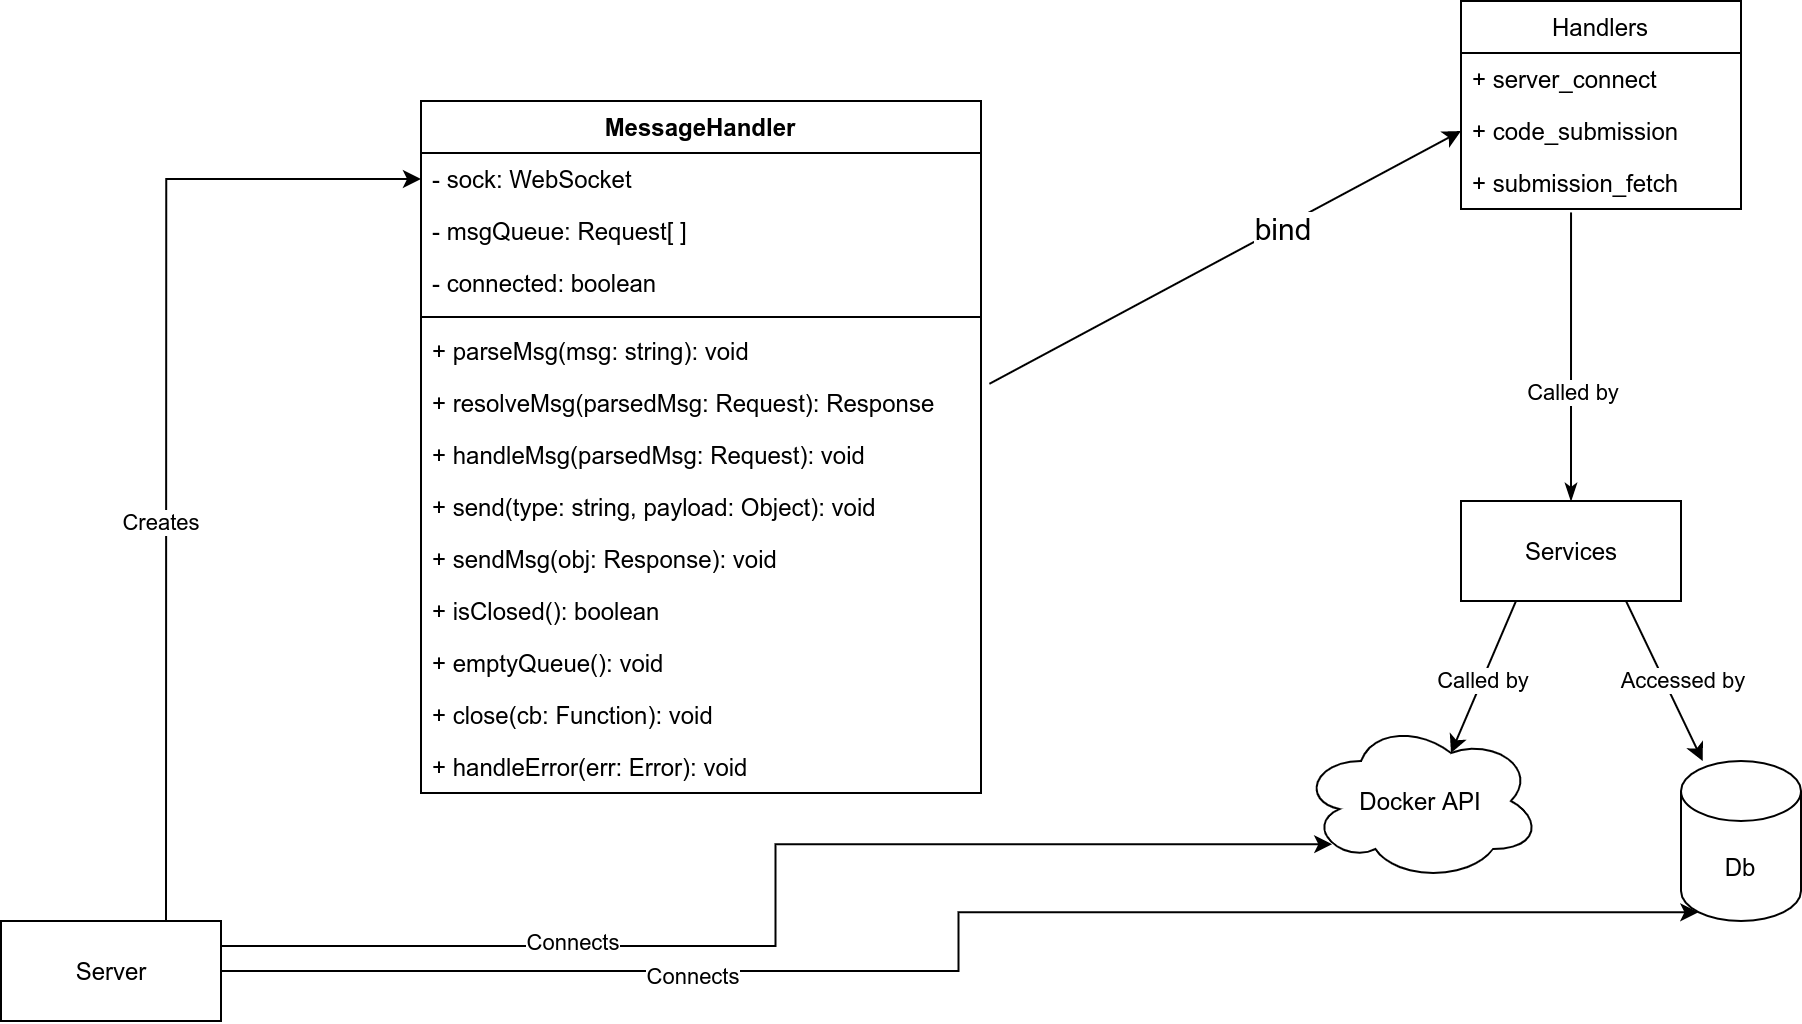

The diagram above was exported from draw.io. Its source (the exported page's mxGraphModel, read from the mxfile embedded in the PNG):
<mxGraphModel dx="2467" dy="1113" grid="1" gridSize="10" guides="1" tooltips="1" connect="1" arrows="1" fold="1" page="1" pageScale="1" pageWidth="850" pageHeight="1100" math="0" shadow="0">
  <root>
    <mxCell id="0" />
    <mxCell id="1" parent="0" />
    <mxCell id="gk4PxR8XUnpe38OZbvJB-12" value="MessageHandler" style="swimlane;fontStyle=1;align=center;verticalAlign=top;childLayout=stackLayout;horizontal=1;startSize=26;horizontalStack=0;resizeParent=1;resizeParentMax=0;resizeLast=0;collapsible=1;marginBottom=0;rounded=0;shadow=0;glass=0;fillColor=#ffffff;gradientColor=none;" vertex="1" parent="1">
      <mxGeometry x="160" y="160" width="280" height="346" as="geometry" />
    </mxCell>
    <mxCell id="gk4PxR8XUnpe38OZbvJB-13" value="- sock: WebSocket&#10;" style="text;strokeColor=none;fillColor=none;align=left;verticalAlign=top;spacingLeft=4;spacingRight=4;overflow=hidden;rotatable=0;points=[[0,0.5],[1,0.5]];portConstraint=eastwest;" vertex="1" parent="gk4PxR8XUnpe38OZbvJB-12">
      <mxGeometry y="26" width="280" height="26" as="geometry" />
    </mxCell>
    <mxCell id="gk4PxR8XUnpe38OZbvJB-16" value="- msgQueue: Request[ ]&#10;" style="text;strokeColor=none;fillColor=none;align=left;verticalAlign=top;spacingLeft=4;spacingRight=4;overflow=hidden;rotatable=0;points=[[0,0.5],[1,0.5]];portConstraint=eastwest;" vertex="1" parent="gk4PxR8XUnpe38OZbvJB-12">
      <mxGeometry y="52" width="280" height="26" as="geometry" />
    </mxCell>
    <mxCell id="gk4PxR8XUnpe38OZbvJB-17" value="- connected: boolean&#10;" style="text;strokeColor=none;fillColor=none;align=left;verticalAlign=top;spacingLeft=4;spacingRight=4;overflow=hidden;rotatable=0;points=[[0,0.5],[1,0.5]];portConstraint=eastwest;" vertex="1" parent="gk4PxR8XUnpe38OZbvJB-12">
      <mxGeometry y="78" width="280" height="26" as="geometry" />
    </mxCell>
    <mxCell id="gk4PxR8XUnpe38OZbvJB-14" value="" style="line;strokeWidth=1;fillColor=none;align=left;verticalAlign=middle;spacingTop=-1;spacingLeft=3;spacingRight=3;rotatable=0;labelPosition=right;points=[];portConstraint=eastwest;" vertex="1" parent="gk4PxR8XUnpe38OZbvJB-12">
      <mxGeometry y="104" width="280" height="8" as="geometry" />
    </mxCell>
    <mxCell id="gk4PxR8XUnpe38OZbvJB-15" value="+ parseMsg(msg: string): void" style="text;strokeColor=none;fillColor=none;align=left;verticalAlign=top;spacingLeft=4;spacingRight=4;overflow=hidden;rotatable=0;points=[[0,0.5],[1,0.5]];portConstraint=eastwest;" vertex="1" parent="gk4PxR8XUnpe38OZbvJB-12">
      <mxGeometry y="112" width="280" height="26" as="geometry" />
    </mxCell>
    <mxCell id="gk4PxR8XUnpe38OZbvJB-18" value="+ resolveMsg(parsedMsg: Request): Response" style="text;strokeColor=none;fillColor=none;align=left;verticalAlign=top;spacingLeft=4;spacingRight=4;overflow=hidden;rotatable=0;points=[[0,0.5],[1,0.5]];portConstraint=eastwest;" vertex="1" parent="gk4PxR8XUnpe38OZbvJB-12">
      <mxGeometry y="138" width="280" height="26" as="geometry" />
    </mxCell>
    <mxCell id="gk4PxR8XUnpe38OZbvJB-19" value="+ handleMsg(parsedMsg: Request): void" style="text;strokeColor=none;fillColor=none;align=left;verticalAlign=top;spacingLeft=4;spacingRight=4;overflow=hidden;rotatable=0;points=[[0,0.5],[1,0.5]];portConstraint=eastwest;" vertex="1" parent="gk4PxR8XUnpe38OZbvJB-12">
      <mxGeometry y="164" width="280" height="26" as="geometry" />
    </mxCell>
    <mxCell id="gk4PxR8XUnpe38OZbvJB-20" value="+ send(type: string, payload: Object): void" style="text;strokeColor=none;fillColor=none;align=left;verticalAlign=top;spacingLeft=4;spacingRight=4;overflow=hidden;rotatable=0;points=[[0,0.5],[1,0.5]];portConstraint=eastwest;" vertex="1" parent="gk4PxR8XUnpe38OZbvJB-12">
      <mxGeometry y="190" width="280" height="26" as="geometry" />
    </mxCell>
    <mxCell id="gk4PxR8XUnpe38OZbvJB-21" value="+ sendMsg(obj: Response): void" style="text;strokeColor=none;fillColor=none;align=left;verticalAlign=top;spacingLeft=4;spacingRight=4;overflow=hidden;rotatable=0;points=[[0,0.5],[1,0.5]];portConstraint=eastwest;" vertex="1" parent="gk4PxR8XUnpe38OZbvJB-12">
      <mxGeometry y="216" width="280" height="26" as="geometry" />
    </mxCell>
    <mxCell id="gk4PxR8XUnpe38OZbvJB-22" value="+ isClosed(): boolean" style="text;strokeColor=none;fillColor=none;align=left;verticalAlign=top;spacingLeft=4;spacingRight=4;overflow=hidden;rotatable=0;points=[[0,0.5],[1,0.5]];portConstraint=eastwest;" vertex="1" parent="gk4PxR8XUnpe38OZbvJB-12">
      <mxGeometry y="242" width="280" height="26" as="geometry" />
    </mxCell>
    <mxCell id="gk4PxR8XUnpe38OZbvJB-23" value="+ emptyQueue(): void" style="text;strokeColor=none;fillColor=none;align=left;verticalAlign=top;spacingLeft=4;spacingRight=4;overflow=hidden;rotatable=0;points=[[0,0.5],[1,0.5]];portConstraint=eastwest;" vertex="1" parent="gk4PxR8XUnpe38OZbvJB-12">
      <mxGeometry y="268" width="280" height="26" as="geometry" />
    </mxCell>
    <mxCell id="gk4PxR8XUnpe38OZbvJB-24" value="+ close(cb: Function): void" style="text;strokeColor=none;fillColor=none;align=left;verticalAlign=top;spacingLeft=4;spacingRight=4;overflow=hidden;rotatable=0;points=[[0,0.5],[1,0.5]];portConstraint=eastwest;" vertex="1" parent="gk4PxR8XUnpe38OZbvJB-12">
      <mxGeometry y="294" width="280" height="26" as="geometry" />
    </mxCell>
    <mxCell id="gk4PxR8XUnpe38OZbvJB-25" value="+ handleError(err: Error): void" style="text;strokeColor=none;fillColor=none;align=left;verticalAlign=top;spacingLeft=4;spacingRight=4;overflow=hidden;rotatable=0;points=[[0,0.5],[1,0.5]];portConstraint=eastwest;" vertex="1" parent="gk4PxR8XUnpe38OZbvJB-12">
      <mxGeometry y="320" width="280" height="26" as="geometry" />
    </mxCell>
    <mxCell id="gk4PxR8XUnpe38OZbvJB-26" value="Handlers" style="swimlane;fontStyle=0;childLayout=stackLayout;horizontal=1;startSize=26;fillColor=none;horizontalStack=0;resizeParent=1;resizeParentMax=0;resizeLast=0;collapsible=1;marginBottom=0;rounded=0;shadow=0;glass=0;" vertex="1" parent="1">
      <mxGeometry x="680" y="110" width="140" height="104" as="geometry" />
    </mxCell>
    <mxCell id="gk4PxR8XUnpe38OZbvJB-27" value="+ server_connect" style="text;strokeColor=none;fillColor=none;align=left;verticalAlign=top;spacingLeft=4;spacingRight=4;overflow=hidden;rotatable=0;points=[[0,0.5],[1,0.5]];portConstraint=eastwest;" vertex="1" parent="gk4PxR8XUnpe38OZbvJB-26">
      <mxGeometry y="26" width="140" height="26" as="geometry" />
    </mxCell>
    <mxCell id="gk4PxR8XUnpe38OZbvJB-28" value="+ code_submission" style="text;strokeColor=none;fillColor=none;align=left;verticalAlign=top;spacingLeft=4;spacingRight=4;overflow=hidden;rotatable=0;points=[[0,0.5],[1,0.5]];portConstraint=eastwest;" vertex="1" parent="gk4PxR8XUnpe38OZbvJB-26">
      <mxGeometry y="52" width="140" height="26" as="geometry" />
    </mxCell>
    <mxCell id="gk4PxR8XUnpe38OZbvJB-29" value="+ submission_fetch" style="text;strokeColor=none;fillColor=none;align=left;verticalAlign=top;spacingLeft=4;spacingRight=4;overflow=hidden;rotatable=0;points=[[0,0.5],[1,0.5]];portConstraint=eastwest;" vertex="1" parent="gk4PxR8XUnpe38OZbvJB-26">
      <mxGeometry y="78" width="140" height="26" as="geometry" />
    </mxCell>
    <mxCell id="gk4PxR8XUnpe38OZbvJB-30" style="rounded=0;orthogonalLoop=1;jettySize=auto;html=1;exitX=0;exitY=0.5;exitDx=0;exitDy=0;entryX=1.015;entryY=0.131;entryDx=0;entryDy=0;entryPerimeter=0;elbow=vertical;startArrow=classic;startFill=1;endArrow=none;endFill=0;" edge="1" parent="1" source="gk4PxR8XUnpe38OZbvJB-28" target="gk4PxR8XUnpe38OZbvJB-18">
      <mxGeometry relative="1" as="geometry" />
    </mxCell>
    <mxCell id="gk4PxR8XUnpe38OZbvJB-32" value="&lt;font style=&quot;font-size: 15px&quot;&gt;bind&lt;/font&gt;" style="edgeLabel;html=1;align=center;verticalAlign=middle;resizable=0;points=[];" vertex="1" connectable="0" parent="gk4PxR8XUnpe38OZbvJB-30">
      <mxGeometry x="-0.2413" relative="1" as="geometry">
        <mxPoint as="offset" />
      </mxGeometry>
    </mxCell>
    <mxCell id="gk4PxR8XUnpe38OZbvJB-34" style="edgeStyle=none;rounded=0;orthogonalLoop=1;jettySize=auto;html=1;exitX=0.5;exitY=0;exitDx=0;exitDy=0;entryX=0.393;entryY=1.066;entryDx=0;entryDy=0;entryPerimeter=0;startArrow=classicThin;startFill=1;endArrow=none;endFill=0;" edge="1" parent="1" source="gk4PxR8XUnpe38OZbvJB-33" target="gk4PxR8XUnpe38OZbvJB-29">
      <mxGeometry relative="1" as="geometry" />
    </mxCell>
    <mxCell id="gk4PxR8XUnpe38OZbvJB-35" value="Called by" style="edgeLabel;html=1;align=center;verticalAlign=middle;resizable=0;points=[];" vertex="1" connectable="0" parent="gk4PxR8XUnpe38OZbvJB-34">
      <mxGeometry x="-0.255" relative="1" as="geometry">
        <mxPoint as="offset" />
      </mxGeometry>
    </mxCell>
    <mxCell id="gk4PxR8XUnpe38OZbvJB-39" style="edgeStyle=none;rounded=0;orthogonalLoop=1;jettySize=auto;html=1;exitX=0.25;exitY=1;exitDx=0;exitDy=0;entryX=0.625;entryY=0.2;entryDx=0;entryDy=0;entryPerimeter=0;startArrow=none;startFill=0;endArrow=classic;endFill=1;" edge="1" parent="1" source="gk4PxR8XUnpe38OZbvJB-33" target="gk4PxR8XUnpe38OZbvJB-37">
      <mxGeometry relative="1" as="geometry" />
    </mxCell>
    <mxCell id="gk4PxR8XUnpe38OZbvJB-43" value="Called by" style="edgeLabel;html=1;align=center;verticalAlign=middle;resizable=0;points=[];" vertex="1" connectable="0" parent="gk4PxR8XUnpe38OZbvJB-39">
      <mxGeometry x="0.3139" y="-3" relative="1" as="geometry">
        <mxPoint x="7" y="-9" as="offset" />
      </mxGeometry>
    </mxCell>
    <mxCell id="gk4PxR8XUnpe38OZbvJB-41" style="edgeStyle=none;rounded=0;orthogonalLoop=1;jettySize=auto;html=1;exitX=0.75;exitY=1;exitDx=0;exitDy=0;startArrow=none;startFill=0;endArrow=classic;endFill=1;" edge="1" parent="1" source="gk4PxR8XUnpe38OZbvJB-33" target="gk4PxR8XUnpe38OZbvJB-38">
      <mxGeometry relative="1" as="geometry" />
    </mxCell>
    <mxCell id="gk4PxR8XUnpe38OZbvJB-42" value="Accessed by" style="edgeLabel;html=1;align=center;verticalAlign=middle;resizable=0;points=[];" vertex="1" connectable="0" parent="gk4PxR8XUnpe38OZbvJB-41">
      <mxGeometry x="0.2865" y="1" relative="1" as="geometry">
        <mxPoint x="2" y="-12" as="offset" />
      </mxGeometry>
    </mxCell>
    <mxCell id="gk4PxR8XUnpe38OZbvJB-33" value="Services" style="html=1;rounded=0;shadow=0;glass=0;fillColor=#ffffff;gradientColor=none;" vertex="1" parent="1">
      <mxGeometry x="680" y="360" width="110" height="50" as="geometry" />
    </mxCell>
    <mxCell id="gk4PxR8XUnpe38OZbvJB-37" value="Docker API" style="ellipse;shape=cloud;whiteSpace=wrap;html=1;rounded=0;shadow=0;glass=0;fillColor=#ffffff;gradientColor=none;" vertex="1" parent="1">
      <mxGeometry x="600" y="470" width="120" height="80" as="geometry" />
    </mxCell>
    <mxCell id="gk4PxR8XUnpe38OZbvJB-38" value="Db" style="shape=cylinder3;whiteSpace=wrap;html=1;boundedLbl=1;backgroundOutline=1;size=15;rounded=0;shadow=0;glass=0;fillColor=#ffffff;gradientColor=none;" vertex="1" parent="1">
      <mxGeometry x="790" y="490" width="60" height="80" as="geometry" />
    </mxCell>
    <mxCell id="gk4PxR8XUnpe38OZbvJB-46" style="edgeStyle=orthogonalEdgeStyle;rounded=0;orthogonalLoop=1;jettySize=auto;html=1;exitX=0.75;exitY=0;exitDx=0;exitDy=0;entryX=0;entryY=0.5;entryDx=0;entryDy=0;startArrow=none;startFill=0;endArrow=classic;endFill=1;" edge="1" parent="1" source="gk4PxR8XUnpe38OZbvJB-45" target="gk4PxR8XUnpe38OZbvJB-13">
      <mxGeometry relative="1" as="geometry" />
    </mxCell>
    <mxCell id="gk4PxR8XUnpe38OZbvJB-49" value="Creates" style="edgeLabel;html=1;align=center;verticalAlign=middle;resizable=0;points=[];" vertex="1" connectable="0" parent="gk4PxR8XUnpe38OZbvJB-46">
      <mxGeometry x="-0.1854" y="4" relative="1" as="geometry">
        <mxPoint x="1" y="3" as="offset" />
      </mxGeometry>
    </mxCell>
    <mxCell id="gk4PxR8XUnpe38OZbvJB-47" style="edgeStyle=elbowEdgeStyle;rounded=0;orthogonalLoop=1;jettySize=auto;html=1;exitX=1;exitY=0.25;exitDx=0;exitDy=0;entryX=0.13;entryY=0.77;entryDx=0;entryDy=0;entryPerimeter=0;startArrow=none;startFill=0;endArrow=classic;endFill=1;" edge="1" parent="1" source="gk4PxR8XUnpe38OZbvJB-45" target="gk4PxR8XUnpe38OZbvJB-37">
      <mxGeometry relative="1" as="geometry" />
    </mxCell>
    <mxCell id="gk4PxR8XUnpe38OZbvJB-50" value="Connects" style="edgeLabel;html=1;align=center;verticalAlign=middle;resizable=0;points=[];" vertex="1" connectable="0" parent="gk4PxR8XUnpe38OZbvJB-47">
      <mxGeometry x="-0.42" y="2" relative="1" as="geometry">
        <mxPoint as="offset" />
      </mxGeometry>
    </mxCell>
    <mxCell id="gk4PxR8XUnpe38OZbvJB-48" style="edgeStyle=elbowEdgeStyle;rounded=0;orthogonalLoop=1;jettySize=auto;html=1;exitX=1;exitY=0.5;exitDx=0;exitDy=0;entryX=0.145;entryY=1;entryDx=0;entryDy=-4.35;entryPerimeter=0;startArrow=none;startFill=0;endArrow=classic;endFill=1;" edge="1" parent="1" source="gk4PxR8XUnpe38OZbvJB-45" target="gk4PxR8XUnpe38OZbvJB-38">
      <mxGeometry relative="1" as="geometry" />
    </mxCell>
    <mxCell id="gk4PxR8XUnpe38OZbvJB-51" value="Connects" style="edgeLabel;html=1;align=center;verticalAlign=middle;resizable=0;points=[];" vertex="1" connectable="0" parent="gk4PxR8XUnpe38OZbvJB-48">
      <mxGeometry x="-0.3875" y="-2" relative="1" as="geometry">
        <mxPoint as="offset" />
      </mxGeometry>
    </mxCell>
    <mxCell id="gk4PxR8XUnpe38OZbvJB-45" value="Server" style="html=1;rounded=0;shadow=0;glass=0;fillColor=#ffffff;gradientColor=none;" vertex="1" parent="1">
      <mxGeometry x="-50" y="570" width="110" height="50" as="geometry" />
    </mxCell>
  </root>
</mxGraphModel>